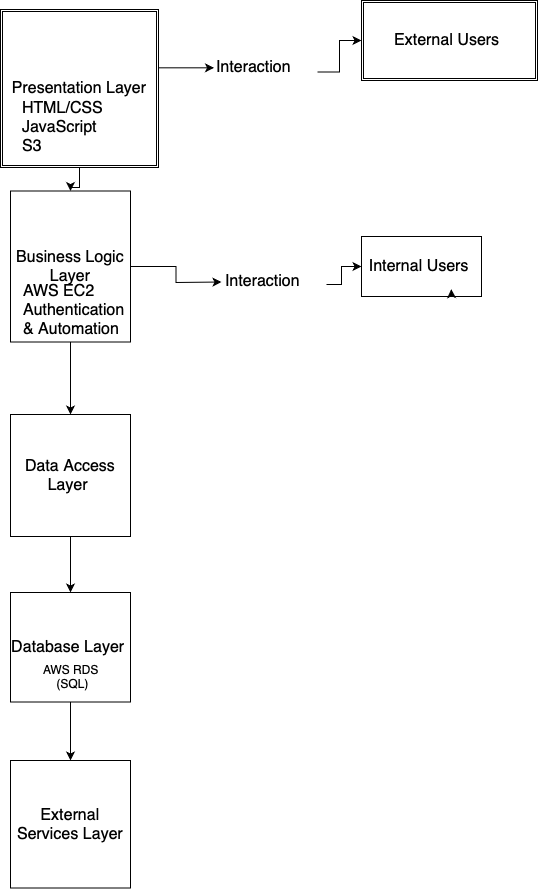

The diagram above was exported from draw.io. Its source (the exported page's mxGraphModel, read from the mxfile embedded in the PNG):
<mxGraphModel dx="2390" dy="1838" grid="0" gridSize="10" guides="1" tooltips="1" connect="1" arrows="1" fold="1" page="0" pageScale="1" pageWidth="850" pageHeight="1100" math="0" shadow="0">
  <root>
    <mxCell id="0" />
    <mxCell id="1" parent="0" />
    <mxCell id="v-8oJbY4u0fuCY7s7mY3-57" value="" style="edgeStyle=orthogonalEdgeStyle;rounded=0;orthogonalLoop=1;jettySize=auto;html=1;" parent="1" edge="1">
      <mxGeometry relative="1" as="geometry">
        <mxPoint x="26" y="-679.6800000000001" as="sourcePoint" />
        <mxPoint x="92.5" y="-679.68" as="targetPoint" />
      </mxGeometry>
    </mxCell>
    <mxCell id="v-8oJbY4u0fuCY7s7mY3-58" value="" style="edgeStyle=orthogonalEdgeStyle;rounded=0;orthogonalLoop=1;jettySize=auto;html=1;" parent="1" source="v-8oJbY4u0fuCY7s7mY3-59" target="v-8oJbY4u0fuCY7s7mY3-65" edge="1">
      <mxGeometry relative="1" as="geometry" />
    </mxCell>
    <mxCell id="v-8oJbY4u0fuCY7s7mY3-59" value="&lt;span style=&quot;font-style: normal; font-variant-caps: normal; font-weight: 400; letter-spacing: normal; orphans: auto; text-align: start; text-indent: 0px; text-transform: none; white-space: normal; widows: auto; word-spacing: 0px; -webkit-text-stroke-width: 0px; text-decoration: none; caret-color: rgb(0, 0, 0); color: rgb(0, 0, 0); font-size: medium; float: none; display: inline !important;&quot;&gt;Presentation Layer&lt;/span&gt;" style="shape=ext;double=1;whiteSpace=wrap;html=1;aspect=fixed;" parent="1" vertex="1">
      <mxGeometry x="-121" y="-738" width="158" height="158" as="geometry" />
    </mxCell>
    <mxCell id="v-8oJbY4u0fuCY7s7mY3-60" value="&lt;span style=&quot;font-style: normal; font-variant-caps: normal; font-weight: 400; letter-spacing: normal; orphans: auto; text-align: start; text-indent: 0px; text-transform: none; white-space: normal; widows: auto; word-spacing: 0px; -webkit-text-stroke-width: 0px; text-decoration: none; caret-color: rgb(0, 0, 0); color: rgb(0, 0, 0); font-size: medium; float: none; display: inline !important;&quot;&gt;External Users&lt;span class=&quot;Apple-converted-space&quot;&gt;&amp;nbsp;&lt;/span&gt;&lt;/span&gt;" style="shape=ext;double=1;rounded=0;whiteSpace=wrap;html=1;" parent="1" vertex="1">
      <mxGeometry x="240" y="-747" width="176" height="80" as="geometry" />
    </mxCell>
    <mxCell id="v-8oJbY4u0fuCY7s7mY3-61" value="" style="edgeStyle=orthogonalEdgeStyle;rounded=0;orthogonalLoop=1;jettySize=auto;html=1;" parent="1" source="v-8oJbY4u0fuCY7s7mY3-62" target="v-8oJbY4u0fuCY7s7mY3-60" edge="1">
      <mxGeometry relative="1" as="geometry" />
    </mxCell>
    <mxCell id="v-8oJbY4u0fuCY7s7mY3-62" value="&lt;span style=&quot;font-style: normal; font-variant-caps: normal; font-weight: 400; letter-spacing: normal; orphans: auto; text-align: start; text-indent: 0px; text-transform: none; white-space: normal; widows: auto; word-spacing: 0px; -webkit-text-stroke-width: 0px; text-decoration: none; caret-color: rgb(0, 0, 0); color: rgb(0, 0, 0); font-size: medium; float: none; display: inline !important;&quot;&gt;Interaction&lt;/span&gt;" style="text;whiteSpace=wrap;html=1;" parent="1" vertex="1">
      <mxGeometry x="93.00117647058829" y="-696.0047058823529" width="103" height="41" as="geometry" />
    </mxCell>
    <mxCell id="v-8oJbY4u0fuCY7s7mY3-63" value="" style="edgeStyle=orthogonalEdgeStyle;rounded=0;orthogonalLoop=1;jettySize=auto;html=1;" parent="1" source="v-8oJbY4u0fuCY7s7mY3-65" edge="1">
      <mxGeometry relative="1" as="geometry">
        <mxPoint x="100" y="-465.5" as="targetPoint" />
      </mxGeometry>
    </mxCell>
    <mxCell id="v-8oJbY4u0fuCY7s7mY3-64" value="" style="edgeStyle=orthogonalEdgeStyle;rounded=0;orthogonalLoop=1;jettySize=auto;html=1;" parent="1" source="v-8oJbY4u0fuCY7s7mY3-65" target="v-8oJbY4u0fuCY7s7mY3-72" edge="1">
      <mxGeometry relative="1" as="geometry" />
    </mxCell>
    <mxCell id="v-8oJbY4u0fuCY7s7mY3-65" value="&lt;span style=&quot;font-style: normal; font-variant-caps: normal; font-weight: 400; letter-spacing: normal; orphans: auto; text-align: start; text-indent: 0px; text-transform: none; white-space: normal; widows: auto; word-spacing: 0px; -webkit-text-stroke-width: 0px; text-decoration: none; caret-color: rgb(0, 0, 0); color: rgb(0, 0, 0); font-size: medium; float: none; display: inline !important;&quot;&gt;Business Logic Layer&lt;/span&gt;" style="whiteSpace=wrap;html=1;" parent="1" vertex="1">
      <mxGeometry x="-111" y="-556.5" width="120" height="151" as="geometry" />
    </mxCell>
    <mxCell id="v-8oJbY4u0fuCY7s7mY3-66" value="" style="edgeStyle=orthogonalEdgeStyle;rounded=0;orthogonalLoop=1;jettySize=auto;html=1;" parent="1" source="v-8oJbY4u0fuCY7s7mY3-67" target="v-8oJbY4u0fuCY7s7mY3-68" edge="1">
      <mxGeometry relative="1" as="geometry">
        <Array as="points">
          <mxPoint x="220" y="-463" />
          <mxPoint x="220" y="-481" />
        </Array>
      </mxGeometry>
    </mxCell>
    <mxCell id="v-8oJbY4u0fuCY7s7mY3-67" value="&lt;span style=&quot;font-style: normal; font-variant-caps: normal; font-weight: 400; letter-spacing: normal; orphans: auto; text-align: start; text-indent: 0px; text-transform: none; white-space: normal; widows: auto; word-spacing: 0px; -webkit-text-stroke-width: 0px; text-decoration: none; caret-color: rgb(0, 0, 0); color: rgb(0, 0, 0); font-size: medium; float: none; display: inline !important;&quot;&gt;Interaction&lt;/span&gt;" style="text;whiteSpace=wrap;html=1;" parent="1" vertex="1">
      <mxGeometry x="102" y="-482" width="103" height="41" as="geometry" />
    </mxCell>
    <mxCell id="v-8oJbY4u0fuCY7s7mY3-68" value="&lt;span style=&quot;font-style: normal; font-variant-caps: normal; font-weight: 400; letter-spacing: normal; orphans: auto; text-align: start; text-indent: 0px; text-transform: none; white-space: normal; widows: auto; word-spacing: 0px; -webkit-text-stroke-width: 0px; text-decoration: none; caret-color: rgb(0, 0, 0); color: rgb(0, 0, 0); font-size: medium; float: none; display: inline !important;&quot;&gt;Internal Users&lt;span class=&quot;Apple-converted-space&quot;&gt;&amp;nbsp;&lt;/span&gt;&lt;/span&gt;" style="whiteSpace=wrap;html=1;" parent="1" vertex="1">
      <mxGeometry x="240" y="-511" width="120" height="60" as="geometry" />
    </mxCell>
    <mxCell id="v-8oJbY4u0fuCY7s7mY3-69" style="edgeStyle=orthogonalEdgeStyle;rounded=0;orthogonalLoop=1;jettySize=auto;html=1;exitX=0.75;exitY=1;exitDx=0;exitDy=0;entryX=0.748;entryY=0.878;entryDx=0;entryDy=0;entryPerimeter=0;" parent="1" source="v-8oJbY4u0fuCY7s7mY3-68" target="v-8oJbY4u0fuCY7s7mY3-68" edge="1">
      <mxGeometry relative="1" as="geometry" />
    </mxCell>
    <mxCell id="v-8oJbY4u0fuCY7s7mY3-70" value="" style="edgeStyle=orthogonalEdgeStyle;rounded=0;orthogonalLoop=1;jettySize=auto;html=1;" parent="1" source="v-8oJbY4u0fuCY7s7mY3-72" target="v-8oJbY4u0fuCY7s7mY3-74" edge="1">
      <mxGeometry relative="1" as="geometry" />
    </mxCell>
    <mxCell id="v-8oJbY4u0fuCY7s7mY3-72" value="&lt;span style=&quot;font-style: normal; font-variant-caps: normal; font-weight: 400; letter-spacing: normal; orphans: auto; text-align: start; text-indent: 0px; text-transform: none; white-space: normal; widows: auto; word-spacing: 0px; -webkit-text-stroke-width: 0px; text-decoration: none; caret-color: rgb(0, 0, 0); color: rgb(0, 0, 0); font-size: medium; float: none; display: inline !important;&quot;&gt;Data Access Layer&lt;span class=&quot;Apple-converted-space&quot;&gt;&amp;nbsp;&lt;/span&gt;&lt;/span&gt;" style="whiteSpace=wrap;html=1;" parent="1" vertex="1">
      <mxGeometry x="-111" y="-333" width="120" height="122" as="geometry" />
    </mxCell>
    <mxCell id="v-8oJbY4u0fuCY7s7mY3-73" value="" style="edgeStyle=orthogonalEdgeStyle;rounded=0;orthogonalLoop=1;jettySize=auto;html=1;" parent="1" source="v-8oJbY4u0fuCY7s7mY3-74" target="v-8oJbY4u0fuCY7s7mY3-75" edge="1">
      <mxGeometry relative="1" as="geometry" />
    </mxCell>
    <mxCell id="v-8oJbY4u0fuCY7s7mY3-74" value="&lt;span style=&quot;font-style: normal; font-variant-caps: normal; font-weight: 400; letter-spacing: normal; orphans: auto; text-align: start; text-indent: 0px; text-transform: none; white-space: normal; widows: auto; word-spacing: 0px; -webkit-text-stroke-width: 0px; text-decoration: none; caret-color: rgb(0, 0, 0); color: rgb(0, 0, 0); font-size: medium; float: none; display: inline !important;&quot;&gt;Database Layer&lt;span class=&quot;Apple-converted-space&quot;&gt;&amp;nbsp;&lt;/span&gt;&lt;/span&gt;" style="whiteSpace=wrap;html=1;" parent="1" vertex="1">
      <mxGeometry x="-111" y="-155" width="120" height="109.5" as="geometry" />
    </mxCell>
    <mxCell id="v-8oJbY4u0fuCY7s7mY3-75" value="&lt;span style=&quot;font-style: normal; font-variant-caps: normal; font-weight: 400; letter-spacing: normal; orphans: auto; text-align: start; text-indent: 0px; text-transform: none; white-space: normal; widows: auto; word-spacing: 0px; -webkit-text-stroke-width: 0px; text-decoration: none; caret-color: rgb(0, 0, 0); color: rgb(0, 0, 0); font-size: medium; float: none; display: inline !important;&quot;&gt;External Services Layer&lt;/span&gt;" style="whiteSpace=wrap;html=1;" parent="1" vertex="1">
      <mxGeometry x="-111" y="13" width="120" height="127.5" as="geometry" />
    </mxCell>
    <mxCell id="v-8oJbY4u0fuCY7s7mY3-76" value="&lt;span style=&quot;font-style: normal; font-variant-caps: normal; font-weight: 400; letter-spacing: normal; orphans: auto; text-align: start; text-indent: 0px; text-transform: none; white-space: normal; widows: auto; word-spacing: 0px; -webkit-text-stroke-width: 0px; text-decoration: none; caret-color: rgb(0, 0, 0); color: rgb(0, 0, 0); font-size: medium; float: none; display: inline !important;&quot;&gt;HTML/CSS&lt;span class=&quot;Apple-converted-space&quot;&gt;&amp;nbsp;&lt;/span&gt;&lt;/span&gt;&lt;div&gt;&lt;span style=&quot;font-style: normal; font-variant-caps: normal; font-weight: 400; letter-spacing: normal; orphans: auto; text-align: start; text-indent: 0px; text-transform: none; white-space: normal; widows: auto; word-spacing: 0px; -webkit-text-stroke-width: 0px; text-decoration: none; caret-color: rgb(0, 0, 0); color: rgb(0, 0, 0); font-size: medium; float: none; display: inline !important;&quot;&gt;JavaScript&lt;span class=&quot;Apple-converted-space&quot;&gt;&lt;br&gt;&lt;/span&gt;&lt;/span&gt;&lt;/div&gt;&lt;div&gt;&lt;span style=&quot;font-style: normal; font-variant-caps: normal; font-weight: 400; letter-spacing: normal; orphans: auto; text-align: start; text-indent: 0px; text-transform: none; white-space: normal; widows: auto; word-spacing: 0px; -webkit-text-stroke-width: 0px; text-decoration: none; caret-color: rgb(0, 0, 0); color: rgb(0, 0, 0); font-size: medium; float: none; display: inline !important;&quot;&gt;S3&lt;/span&gt;&lt;/div&gt;&lt;div&gt;&lt;span style=&quot;font-style: normal; font-variant-caps: normal; font-weight: 400; letter-spacing: normal; orphans: auto; text-align: start; text-indent: 0px; text-transform: none; white-space: normal; widows: auto; word-spacing: 0px; -webkit-text-stroke-width: 0px; text-decoration: none; caret-color: rgb(0, 0, 0); color: rgb(0, 0, 0); font-size: medium; float: none; display: inline !important;&quot;&gt;&lt;br&gt;&lt;/span&gt;&lt;/div&gt;" style="text;whiteSpace=wrap;html=1;" parent="1" vertex="1">
      <mxGeometry x="-100.50470588235292" y="-655.0017647058825" width="113" height="41" as="geometry" />
    </mxCell>
    <mxCell id="v-8oJbY4u0fuCY7s7mY3-77" value="&lt;span style=&quot;font-style: normal; font-variant-caps: normal; font-weight: 400; letter-spacing: normal; orphans: auto; text-align: start; text-indent: 0px; text-transform: none; white-space: normal; widows: auto; word-spacing: 0px; -webkit-text-stroke-width: 0px; text-decoration: none; caret-color: rgb(0, 0, 0); color: rgb(0, 0, 0); font-size: medium; float: none; display: inline !important;&quot;&gt;AWS EC2&lt;span class=&quot;Apple-converted-space&quot;&gt;&amp;nbsp;&lt;/span&gt;&lt;/span&gt;&lt;div&gt;&lt;font size=&quot;3&quot;&gt;Authentication &amp;amp; Automation&amp;nbsp;&lt;/font&gt;&lt;br&gt;&lt;/div&gt;" style="text;whiteSpace=wrap;html=1;" parent="1" vertex="1">
      <mxGeometry x="-100.5" y="-472" width="104.5" height="51" as="geometry" />
    </mxCell>
    <mxCell id="gHl2ofeHf-PzKyl3bhsb-2" value="AWS RDS&amp;nbsp;&lt;div&gt;(SQL)&lt;/div&gt;" style="text;html=1;align=center;verticalAlign=middle;whiteSpace=wrap;rounded=0;" parent="1" vertex="1">
      <mxGeometry x="-91.75" y="-86" width="87" height="30" as="geometry" />
    </mxCell>
  </root>
</mxGraphModel>